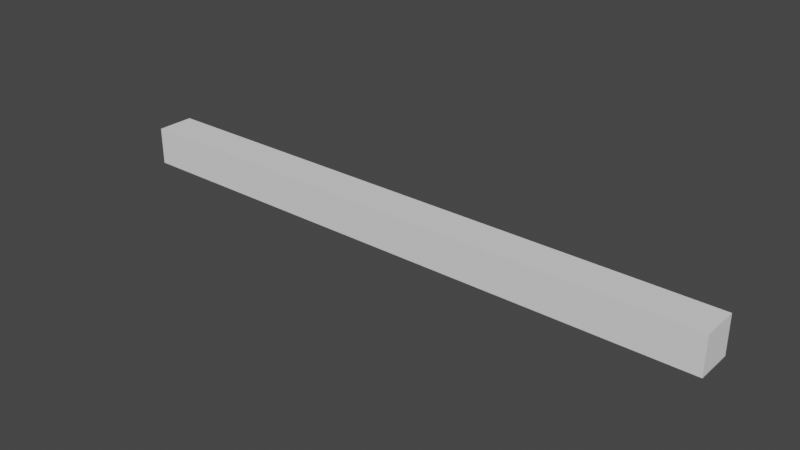 # Source: church_SM_walls_lower_corner_4x0.25x0.25_kopia.blend  (saved by Blender 2.81.16; exported with 4.5.12 LTS)
import bpy
from mathutils import Matrix  # noqa: F401  (used for matrix-valued properties, if any)

bpy.ops.wm.read_factory_settings(use_empty=True)
scene = bpy.context.scene
scene.name = 'Scene'

# ---- collections
col_collection = bpy.data.collections.new('Collection'); scene.collection.children.link(col_collection)

# ---- world
world_world = bpy.data.worlds.new('World'); scene.world = world_world
world_world.use_nodes = True; world_world.node_tree.nodes.clear()
_N = world_world.node_tree.nodes; _L = world_world.node_tree.links
n0 = _N.new('ShaderNodeOutputWorld'); n0.name = 'World Output'; n0.location = (300, 300)
n1 = _N.new('ShaderNodeBackground'); n1.name = 'Background'; n1.location = (10, 300)
n1.inputs[0].default_value = (0.05088, 0.05088, 0.05088, 1.0)
_L.new(n1.outputs[0], n0.inputs[0])
n0.is_active_output = True
world_world.color = (0.05088, 0.05088, 0.05088)
world_world.use_sun_shadow = False
world_world.sun_shadow_jitter_overblur = 0.0

# ---- meshes
me_lod_a_lower_corner = bpy.data.meshes.new('LOD_A_Lower_Corner')
me_lod_a_lower_corner.from_pydata([(0.0, 0.25, 0.25), (0.0, 0.25, 0.0), (0.0, 0.0, 0.25), (0.0, 0.0, 0.0), (-4.0, 0.25, 0.25), (-4.0, 0.25, 0.0), (-4.0, 0.0, 0.25), (-4.0, 0.0, 0.0)], [], [(0, 4, 6, 2), (3, 2, 6, 7), (7, 6, 4, 5), (5, 1, 3, 7), (1, 0, 2, 3), (5, 4, 0, 1)])
_uv = me_lod_a_lower_corner.uv_layers.new(name='UVMap')
_uv.uv.foreach_set('vector', [0.375, 0.0, 0.625, 0.0, 0.625, 0.25, 0.375, 0.25, 0.375, 0.25, 0.625, 0.25, 0.625, 0.5, 0.375, 0.5, 0.375, 0.5, 0.625, 0.5, 0.625, 0.75, 0.375, 0.75, 0.375, 0.75, 0.625, 0.75, 0.625, 1.0, 0.375, 1.0, 0.125, 0.5, 0.375, 0.5, 0.375, 0.75, 0.125, 0.75, 0.625, 0.5, 0.875, 0.5, 0.875, 0.75, 0.625, 0.75])
me_lod_a_lower_corner.use_remesh_preserve_volume = False
me_lod_a_lower_corner.use_remesh_preserve_attributes = False
me_lod_a_lower_corner.use_mirror_vertex_groups = False
me_lod_a_lower_corner.update()

# ---- objects
ob_lod_a_lower_corner = bpy.data.objects.new('LOD_A_Lower_Corner', me_lod_a_lower_corner)

# ---- transforms, parenting, visibility, modifiers, constraints
ob_lod_a_lower_corner.location = (0.0, 0.0, 0.0)
ob_lod_a_lower_corner.lock_rotations_4d = False
ob_lod_a_lower_corner.empty_display_type = 'ARROWS'
ob_lod_a_lower_corner.lineart.crease_threshold = 0.0

# ---- collection membership
col_collection.objects.link(ob_lod_a_lower_corner)

# ---- scene / render settings (as saved in the file)
scene.frame_start = 1; scene.frame_end = 250; scene.frame_set(1)
scene.render.engine = 'BLENDER_EEVEE_NEXT'
scene.cycles.use_denoising = False
scene.cycles.samples = 128
scene.cycles.sampling_pattern = 'TABULATED_SOBOL'
scene.cycles.use_adaptive_sampling = False
scene.cycles.use_light_tree = False
scene.view_settings.view_transform = 'Filmic'
bpy.context.view_layer.update()

# ---- added for rendering (the .blend has no active camera and no usable light): camera, sun
cam_auto = bpy.data.cameras.new('AutoCamera')
cam_auto.lens = 50.0
cam_auto.sensor_width = 36.0
cam_auto.clip_end = 1000.0
ob_auto_camera = bpy.data.objects.new('AutoCamera', cam_auto)
scene.collection.objects.link(ob_auto_camera)
ob_auto_camera.location = (1.71533, -4.33339, 3.09726)
ob_auto_camera.rotation_euler = (1.09748, -7.21219e-08, 0.694738)
scene.camera = ob_auto_camera
light_auto_sun = bpy.data.lights.new('AutoSun', 'SUN')
light_auto_sun.energy = 3.0
light_auto_sun.angle = 0.0523599
ob_auto_sun = bpy.data.objects.new('AutoSun', light_auto_sun)
scene.collection.objects.link(ob_auto_sun)
ob_auto_sun.rotation_euler = (0.872665, 0.174533, 0.523599)
bpy.context.view_layer.update()
